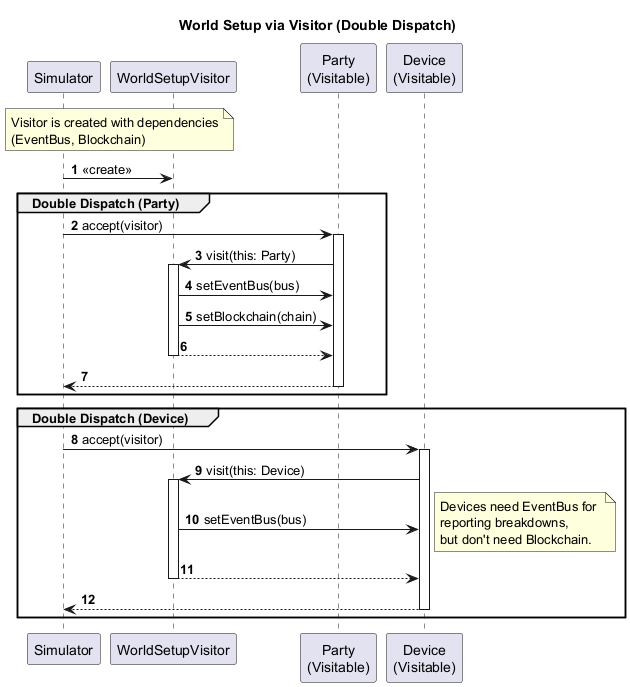

The diagram above was rendered by PlantUML. Its source (embedded in the PNG):
@startuml Pattern Visitor sequential
title World Setup via Visitor (Double Dispatch)
autonumber

participant "Simulator" as Sim
participant "WorldSetupVisitor" as Visitor
participant "Party\n(Visitable)" as Party
participant "Device\n(Visitable)" as Device

' 1. Creation
note over Sim, Visitor
  Visitor is created with dependencies
  (EventBus, Blockchain)
end note
Sim -> Visitor: <<create>>

' --- Processing Party ---
group Double Dispatch (Party)
    ' 1. Dispatch 1: Accept called on generic interface/parent
    Sim -> Party: accept(visitor)
    activate Party
    
    ' 2. Dispatch 2: Specific visit method called with 'this'
    Party -> Visitor: visit(this: Party)
    activate Visitor
    
    ' 3. Logic execution
    Visitor -> Party: setEventBus(bus)
    Visitor -> Party: setBlockchain(chain)
    
    Visitor --> Party
    deactivate Visitor
    
    Party --> Sim
    deactivate Party
end

' --- Processing Device ---
group Double Dispatch (Device)
    ' 1. Dispatch 1
    Sim -> Device: accept(visitor)
    activate Device
    
    ' 2. Dispatch 2
    Device -> Visitor: visit(this: Device)
    activate Visitor
    
    ' 3. Logic execution (Different logic for Device!)
    Visitor -> Device: setEventBus(bus)
    note right
       Devices need EventBus for 
       reporting breakdowns, 
       but don't need Blockchain.
    end note
    
    Visitor --> Device
    deactivate Visitor
    
    Device --> Sim
    deactivate Device
end

@enduml